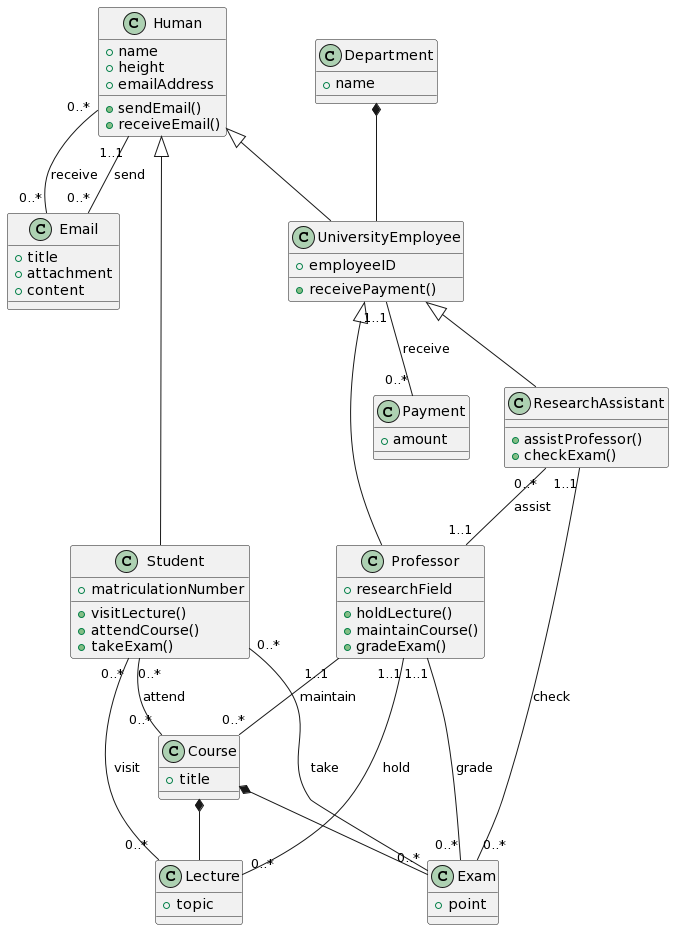

The diagram above was rendered by PlantUML. Its source (embedded in the PNG):
@startuml
class Human {
+ name
+ height
+ emailAddress
+ sendEmail()
+ receiveEmail()
}

class Email {
+ title
+ attachment
+ content
}

class UniversityEmployee {
+ employeeID
+ receivePayment()
}

class Payment {
+ amount
}

class Department {
+ name
}

class Student {
+ matriculationNumber
+ visitLecture()
+ attendCourse()
+ takeExam()
}

class Professor {
+ researchField
+ holdLecture()
+ maintainCourse()
+ gradeExam()
}

class Lecture {
+ topic
}

class Course {
+ title
}

class Exam {
+ point
}

class ResearchAssistant {
+ assistProfessor()
+ checkExam()
}

Human <|-- UniversityEmployee
Human <|-- Student
UniversityEmployee <|-- ResearchAssistant
UniversityEmployee <|-- Professor
Department *-- UniversityEmployee
Course *-- Lecture
Course *-- Exam
Human "1..1" -- "0..*" Email: send
Human "0..*" -- "0..*" Email: receive
UniversityEmployee "1..1" -- "0..*" Payment: receive
Student "0..*" -- "0..*" Lecture: visit
Student "0..*" -- "0..*" Course: attend
Student "0..*" -- "0..*" Exam: take
ResearchAssistant "0..*" -- "1..1" Professor: assist
ResearchAssistant "1..1" -- "0..*" Exam: check
Professor "1..1" -- "0..*" Lecture: hold
Professor "1..1" -- "0..*" Course: maintain
Professor "1..1" -- "0..*" Exam: grade
@enduml